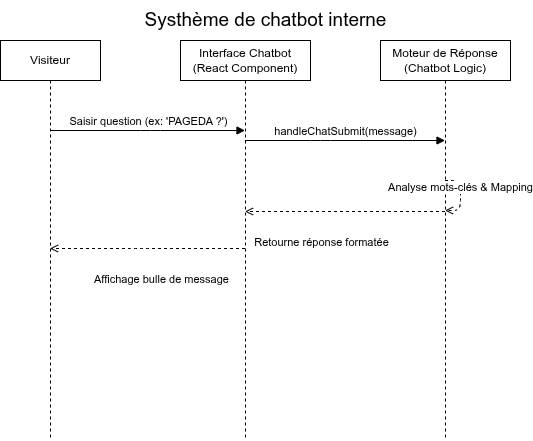

The diagram above was exported from draw.io. Its source (the exported page's mxGraphModel, read from the mxfile embedded in the PNG):
<mxGraphModel dx="941" dy="800" grid="1" gridSize="10" guides="1" tooltips="1" connect="1" arrows="1" fold="1" page="1" pageScale="1" pageWidth="827" pageHeight="1169" math="0" shadow="0">
  <root>
    <mxCell id="0" />
    <mxCell id="1" parent="0" />
    <mxCell id="v" value="Visiteur" style="shape=umlLifeline;perimeter=lifelinePerimeter;whiteSpace=wrap;html=1;container=1;collapsible=0;recursiveResize=0;outlineConnect=0;" parent="1" vertex="1">
      <mxGeometry x="40" y="40" width="100" height="400" as="geometry" />
    </mxCell>
    <mxCell id="ui" value="Interface Chatbot&#10;(React Component)" style="shape=umlLifeline;perimeter=lifelinePerimeter;whiteSpace=wrap;html=1;container=1;collapsible=0;recursiveResize=0;outlineConnect=0;" parent="1" vertex="1">
      <mxGeometry x="220" y="40" width="130" height="400" as="geometry" />
    </mxCell>
    <mxCell id="logic" value="Moteur de Réponse&#10;(Chatbot Logic)" style="shape=umlLifeline;perimeter=lifelinePerimeter;whiteSpace=wrap;html=1;container=1;collapsible=0;recursiveResize=0;outlineConnect=0;" parent="1" vertex="1">
      <mxGeometry x="420" y="40" width="130" height="400" as="geometry" />
    </mxCell>
    <mxCell id="e1" value="Saisir question (ex: 'PAGEDA ?')" style="verticalAlign=bottom;endArrow=block;html=1;" parent="1" source="v" target="ui" edge="1">
      <mxGeometry relative="1" as="geometry">
        <mxPoint x="100" y="120" as="sourcePoint" />
        <mxPoint x="280" y="120" as="targetPoint" />
        <Array as="points">
          <mxPoint x="190" y="130" />
        </Array>
      </mxGeometry>
    </mxCell>
    <mxCell id="e2" value="handleChatSubmit(message)" style="verticalAlign=bottom;endArrow=block;html=1;" parent="1" source="ui" target="logic" edge="1">
      <mxGeometry relative="1" as="geometry">
        <mxPoint x="290" y="160" as="sourcePoint" />
        <mxPoint x="480" y="160" as="targetPoint" />
        <Array as="points">
          <mxPoint x="360" y="140" />
        </Array>
      </mxGeometry>
    </mxCell>
    <mxCell id="e3" value="Analyse mots-clés &amp; Mapping" style="verticalAlign=bottom;endArrow=open;dashed=1;html=1;" parent="1" source="logic" target="logic" edge="1">
      <mxGeometry relative="1" as="geometry">
        <mxPoint x="490" y="180" as="sourcePoint" />
        <mxPoint x="540" y="210" as="targetPoint" />
        <Array as="points">
          <mxPoint x="500" y="180" />
          <mxPoint x="500" y="210" />
        </Array>
      </mxGeometry>
    </mxCell>
    <mxCell id="e4" value="Retourne réponse formatée" style="verticalAlign=bottom;endArrow=open;dashed=1;html=1;" parent="1" edge="1">
      <mxGeometry x="0.245" y="40" relative="1" as="geometry">
        <mxPoint x="484.5" y="211" as="sourcePoint" />
        <mxPoint x="284.5" y="211" as="targetPoint" />
        <mxPoint x="1" as="offset" />
      </mxGeometry>
    </mxCell>
    <mxCell id="e5" value="Affichage bulle de message" style="verticalAlign=bottom;endArrow=open;dashed=1;html=1;" parent="1" edge="1">
      <mxGeometry x="-0.1333" y="40" relative="1" as="geometry">
        <mxPoint x="284.5" y="248" as="sourcePoint" />
        <mxPoint x="89.5" y="248" as="targetPoint" />
        <Array as="points">
          <mxPoint x="180" y="248" />
        </Array>
        <mxPoint x="1" as="offset" />
      </mxGeometry>
    </mxCell>
    <mxCell id="2" value="Systhème de chatbot interne" style="text;html=1;align=center;verticalAlign=middle;resizable=0;points=[];autosize=1;strokeColor=none;fillColor=none;fontSize=19;" parent="1" vertex="1">
      <mxGeometry x="170" width="270" height="40" as="geometry" />
    </mxCell>
  </root>
</mxGraphModel>